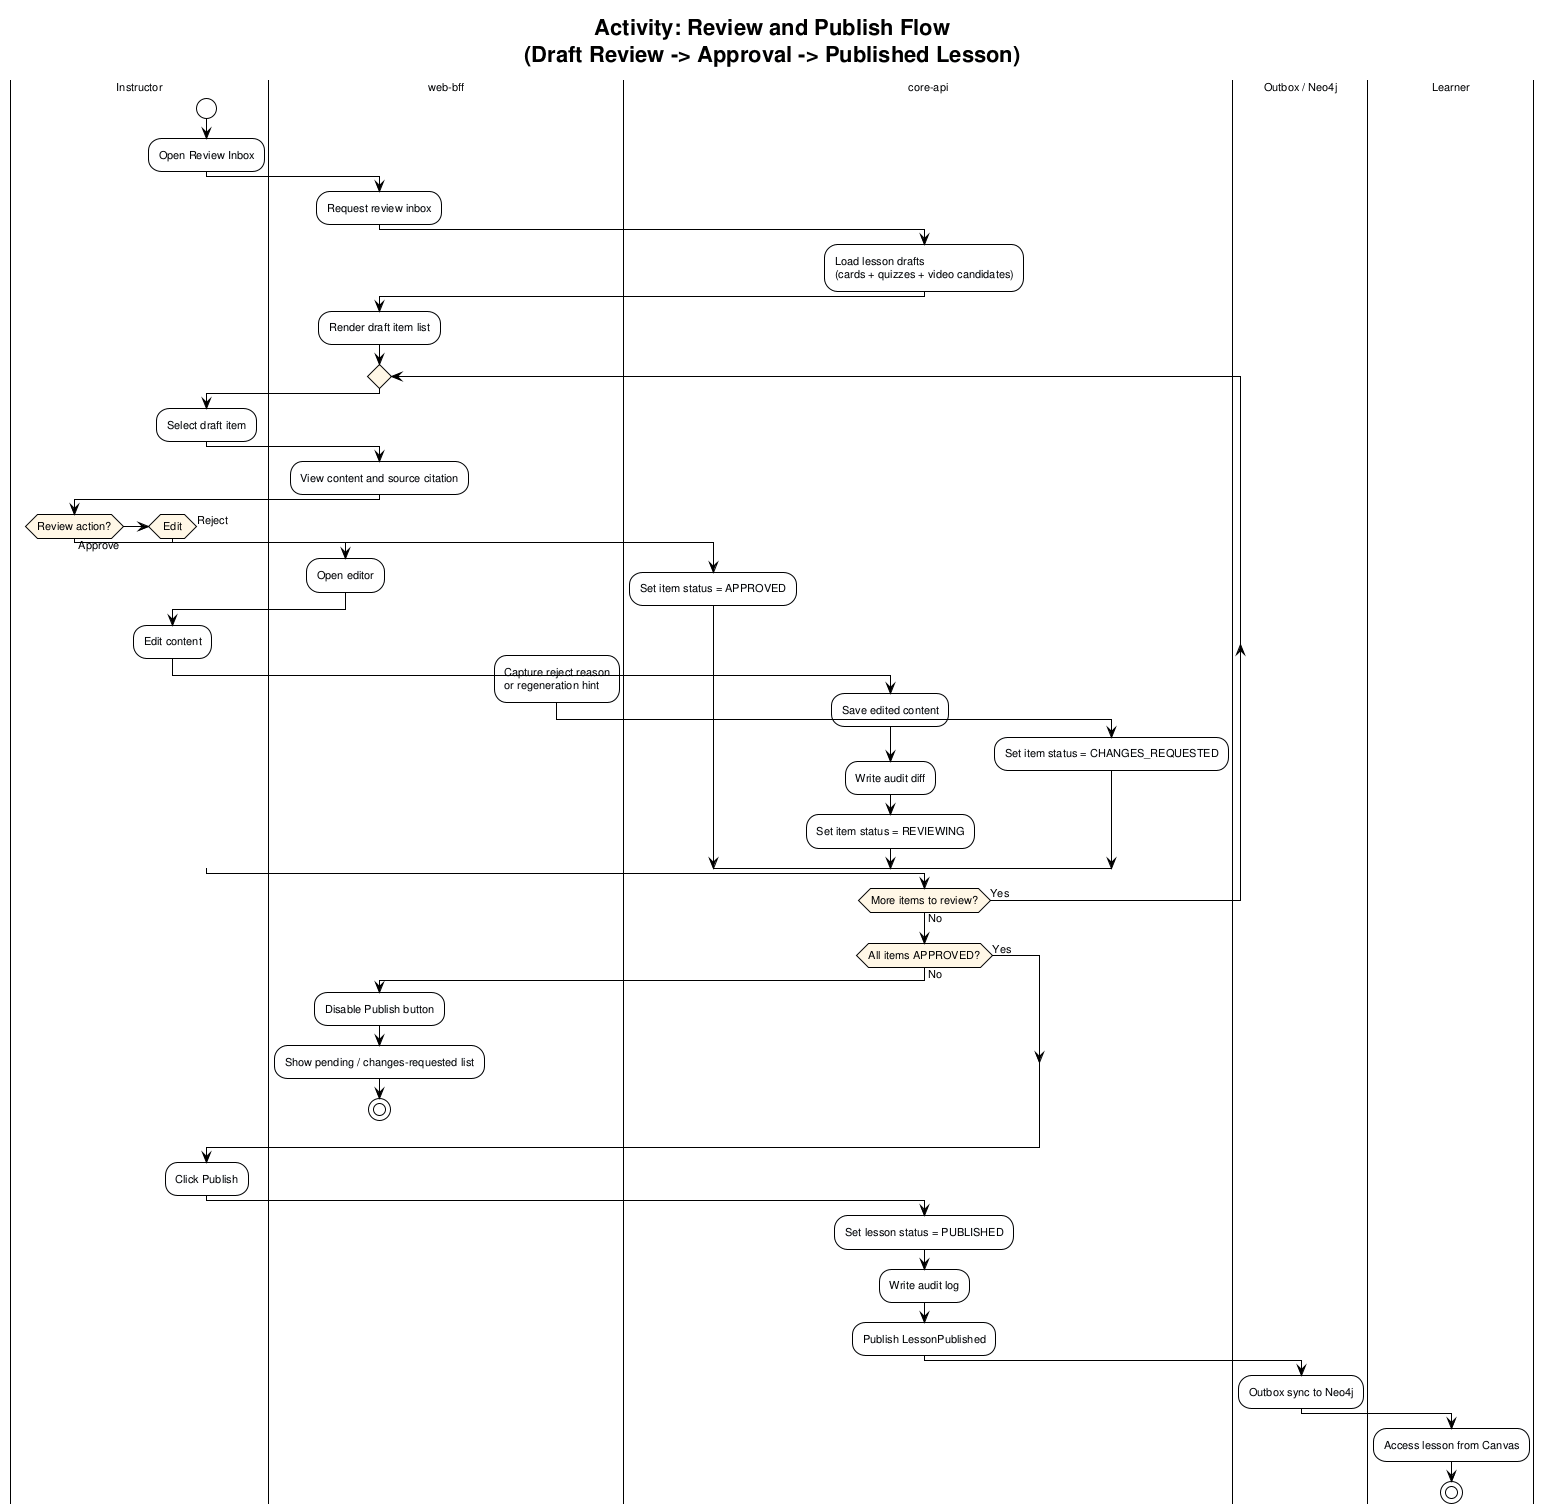

The diagram above was rendered by PlantUML. Its source (embedded in the PNG):
@startuml activity_review_publish
!theme plain
skinparam defaultFontName Arial
skinparam defaultFontSize 11
skinparam ActivityBackgroundColor #F8FBFF
skinparam ActivityDiamondBackgroundColor #FFF7E6

title Activity: Review and Publish Flow\n(Draft Review -> Approval -> Published Lesson)

|Instructor|
start
:Open Review Inbox;

|web-bff|
:Request review inbox;

|core-api|
:Load lesson drafts\n(cards + quizzes + video candidates);

|web-bff|
:Render draft item list;

repeat
  |Instructor|
  :Select draft item;
  |web-bff|
  :View content and source citation;

  |Instructor|
  if (Review action?) then (Approve)
    |core-api|
    :Set item status = APPROVED;
  elseif (Edit)
    |web-bff|
    :Open editor;
    |Instructor|
    :Edit content;
    |core-api|
    :Save edited content;
    :Write audit diff;
    :Set item status = REVIEWING;
  else (Reject)
    |web-bff|
    :Capture reject reason\nor regeneration hint;
    |core-api|
    :Set item status = CHANGES_REQUESTED;
  endif

repeat while (More items to review?) is (Yes) not (No)

|core-api|
if (All items APPROVED?) then (No)
  |web-bff|
  :Disable Publish button;
  :Show pending / changes-requested list;
  stop
else (Yes)
endif

|Instructor|
:Click Publish;

|core-api|
:Set lesson status = PUBLISHED;
:Write audit log;
:Publish LessonPublished;

|Outbox / Neo4j|
:Outbox sync to Neo4j;

|Learner|
:Access lesson from Canvas;
stop
@enduml